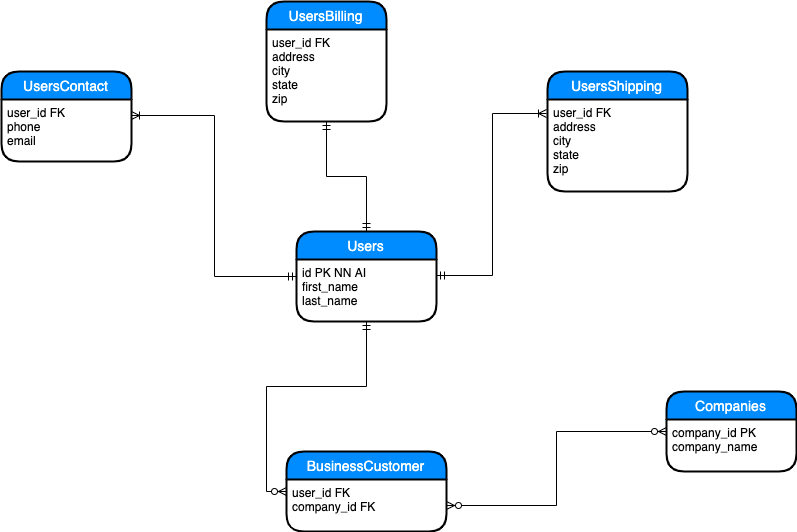

The diagram above was exported from draw.io. Its source (the exported page's mxGraphModel, read from the mxfile embedded in the PNG):
<mxGraphModel dx="1158" dy="597" grid="1" gridSize="10" guides="1" tooltips="1" connect="1" arrows="1" fold="1" page="1" pageScale="1" pageWidth="850" pageHeight="1100" math="0" shadow="0">
  <root>
    <mxCell id="0" />
    <mxCell id="1" parent="0" />
    <mxCell id="ufXi57CUvqU5TNt_2v5P-22" style="edgeStyle=orthogonalEdgeStyle;rounded=0;orthogonalLoop=1;jettySize=auto;html=1;exitX=0;exitY=0.5;exitDx=0;exitDy=0;entryX=1;entryY=0.25;entryDx=0;entryDy=0;startArrow=ERmandOne;startFill=0;endArrow=ERoneToMany;endFill=0;strokeColor=#000000;" edge="1" parent="1" source="ufXi57CUvqU5TNt_2v5P-1" target="ufXi57CUvqU5TNt_2v5P-5">
      <mxGeometry relative="1" as="geometry" />
    </mxCell>
    <mxCell id="ufXi57CUvqU5TNt_2v5P-23" style="edgeStyle=orthogonalEdgeStyle;rounded=0;orthogonalLoop=1;jettySize=auto;html=1;exitX=0.5;exitY=0;exitDx=0;exitDy=0;startArrow=ERmandOne;startFill=0;endArrow=ERmandOne;endFill=0;strokeColor=#000000;" edge="1" parent="1" source="ufXi57CUvqU5TNt_2v5P-1" target="ufXi57CUvqU5TNt_2v5P-9">
      <mxGeometry relative="1" as="geometry" />
    </mxCell>
    <mxCell id="ufXi57CUvqU5TNt_2v5P-24" style="edgeStyle=orthogonalEdgeStyle;rounded=0;orthogonalLoop=1;jettySize=auto;html=1;startArrow=ERmandOne;startFill=0;endArrow=ERoneToMany;endFill=0;strokeColor=#000000;entryX=-0.007;entryY=0.152;entryDx=0;entryDy=0;entryPerimeter=0;exitX=1;exitY=0.25;exitDx=0;exitDy=0;" edge="1" parent="1" source="ufXi57CUvqU5TNt_2v5P-2" target="ufXi57CUvqU5TNt_2v5P-11">
      <mxGeometry relative="1" as="geometry">
        <mxPoint x="580" y="320" as="sourcePoint" />
        <mxPoint x="560" y="290" as="targetPoint" />
      </mxGeometry>
    </mxCell>
    <mxCell id="ufXi57CUvqU5TNt_2v5P-1" value="Users" style="swimlane;childLayout=stackLayout;horizontal=1;startSize=28;horizontalStack=0;fillColor=#008cff;fontColor=#FFFFFF;rounded=1;fontSize=14;fontStyle=0;strokeWidth=2;resizeParent=0;resizeLast=1;shadow=0;dashed=0;align=center;arcSize=21;" vertex="1" parent="1">
      <mxGeometry x="310" y="250" width="140" height="90" as="geometry" />
    </mxCell>
    <mxCell id="ufXi57CUvqU5TNt_2v5P-2" value="id PK NN AI&#10;first_name&#10;last_name" style="align=left;strokeColor=none;fillColor=none;spacingLeft=4;fontSize=12;verticalAlign=top;resizable=0;rotatable=0;part=1;" vertex="1" parent="ufXi57CUvqU5TNt_2v5P-1">
      <mxGeometry y="28" width="140" height="62" as="geometry" />
    </mxCell>
    <mxCell id="ufXi57CUvqU5TNt_2v5P-4" value="UsersContact" style="swimlane;childLayout=stackLayout;horizontal=1;startSize=28;horizontalStack=0;fillColor=#008cff;fontColor=#FFFFFF;rounded=1;fontSize=14;fontStyle=0;strokeWidth=2;resizeParent=0;resizeLast=1;shadow=0;dashed=0;align=center;arcSize=21;" vertex="1" parent="1">
      <mxGeometry x="15" y="90" width="130" height="90" as="geometry" />
    </mxCell>
    <mxCell id="ufXi57CUvqU5TNt_2v5P-5" value="user_id FK&#10;phone&#10;email" style="align=left;strokeColor=none;fillColor=none;spacingLeft=4;fontSize=12;verticalAlign=top;resizable=0;rotatable=0;part=1;" vertex="1" parent="ufXi57CUvqU5TNt_2v5P-4">
      <mxGeometry y="28" width="130" height="62" as="geometry" />
    </mxCell>
    <mxCell id="ufXi57CUvqU5TNt_2v5P-8" value="UsersBilling" style="swimlane;childLayout=stackLayout;horizontal=1;startSize=28;horizontalStack=0;fillColor=#008cff;fontColor=#FFFFFF;rounded=1;fontSize=14;fontStyle=0;strokeWidth=2;resizeParent=0;resizeLast=1;shadow=0;dashed=0;align=center;arcSize=21;" vertex="1" parent="1">
      <mxGeometry x="280" y="20" width="120" height="120" as="geometry" />
    </mxCell>
    <mxCell id="ufXi57CUvqU5TNt_2v5P-9" value="user_id FK&#10;address&#10;city&#10;state&#10;zip" style="align=left;strokeColor=none;fillColor=none;spacingLeft=4;fontSize=12;verticalAlign=top;resizable=0;rotatable=0;part=1;" vertex="1" parent="ufXi57CUvqU5TNt_2v5P-8">
      <mxGeometry y="28" width="120" height="92" as="geometry" />
    </mxCell>
    <mxCell id="ufXi57CUvqU5TNt_2v5P-10" value="UsersShipping" style="swimlane;childLayout=stackLayout;horizontal=1;startSize=28;horizontalStack=0;fillColor=#008cff;fontColor=#FFFFFF;rounded=1;fontSize=14;fontStyle=0;strokeWidth=2;resizeParent=0;resizeLast=1;shadow=0;dashed=0;align=center;arcSize=21;" vertex="1" parent="1">
      <mxGeometry x="561" y="90" width="140" height="120" as="geometry" />
    </mxCell>
    <mxCell id="ufXi57CUvqU5TNt_2v5P-11" value="user_id FK&#10;address&#10;city&#10;state&#10;zip" style="align=left;strokeColor=none;fillColor=none;spacingLeft=4;fontSize=12;verticalAlign=top;resizable=0;rotatable=0;part=1;" vertex="1" parent="ufXi57CUvqU5TNt_2v5P-10">
      <mxGeometry y="28" width="140" height="92" as="geometry" />
    </mxCell>
    <mxCell id="ufXi57CUvqU5TNt_2v5P-12" value="Companies" style="swimlane;childLayout=stackLayout;horizontal=1;startSize=28;horizontalStack=0;fillColor=#008cff;fontColor=#FFFFFF;rounded=1;fontSize=14;fontStyle=0;strokeWidth=2;resizeParent=0;resizeLast=1;shadow=0;dashed=0;align=center;arcSize=21;" vertex="1" parent="1">
      <mxGeometry x="680" y="410" width="130" height="80" as="geometry" />
    </mxCell>
    <mxCell id="ufXi57CUvqU5TNt_2v5P-13" value="company_id PK&#10;company_name" style="align=left;strokeColor=none;fillColor=none;spacingLeft=4;fontSize=12;verticalAlign=top;resizable=0;rotatable=0;part=1;" vertex="1" parent="ufXi57CUvqU5TNt_2v5P-12">
      <mxGeometry y="28" width="130" height="52" as="geometry" />
    </mxCell>
    <mxCell id="ufXi57CUvqU5TNt_2v5P-14" value="BusinessCustomer" style="swimlane;childLayout=stackLayout;horizontal=1;startSize=28;horizontalStack=0;fillColor=#008cff;fontColor=#FFFFFF;rounded=1;fontSize=14;fontStyle=0;strokeWidth=2;resizeParent=0;resizeLast=1;shadow=0;dashed=0;align=center;arcSize=21;" vertex="1" parent="1">
      <mxGeometry x="300" y="470" width="160" height="80" as="geometry" />
    </mxCell>
    <mxCell id="ufXi57CUvqU5TNt_2v5P-15" value="user_id FK&#10;company_id FK" style="align=left;strokeColor=none;fillColor=none;spacingLeft=4;fontSize=12;verticalAlign=top;resizable=0;rotatable=0;part=1;" vertex="1" parent="ufXi57CUvqU5TNt_2v5P-14">
      <mxGeometry y="28" width="160" height="52" as="geometry" />
    </mxCell>
    <mxCell id="ufXi57CUvqU5TNt_2v5P-18" style="edgeStyle=orthogonalEdgeStyle;orthogonalLoop=1;jettySize=auto;html=1;exitX=1;exitY=0.5;exitDx=0;exitDy=0;entryX=0;entryY=0.5;entryDx=0;entryDy=0;anchorPointDirection=1;strokeColor=#000000;rounded=0;endArrow=ERzeroToMany;endFill=1;startArrow=ERzeroToMany;startFill=1;" edge="1" parent="1" source="ufXi57CUvqU5TNt_2v5P-15" target="ufXi57CUvqU5TNt_2v5P-12">
      <mxGeometry relative="1" as="geometry" />
    </mxCell>
    <mxCell id="ufXi57CUvqU5TNt_2v5P-21" style="edgeStyle=orthogonalEdgeStyle;rounded=0;orthogonalLoop=1;jettySize=auto;html=1;entryX=0;entryY=0.5;entryDx=0;entryDy=0;startArrow=ERmandOne;startFill=0;endArrow=ERzeroToMany;endFill=1;strokeColor=#000000;exitX=0.5;exitY=1;exitDx=0;exitDy=0;" edge="1" parent="1" source="ufXi57CUvqU5TNt_2v5P-2" target="ufXi57CUvqU5TNt_2v5P-14">
      <mxGeometry relative="1" as="geometry">
        <mxPoint x="410" y="360" as="sourcePoint" />
      </mxGeometry>
    </mxCell>
  </root>
</mxGraphModel>